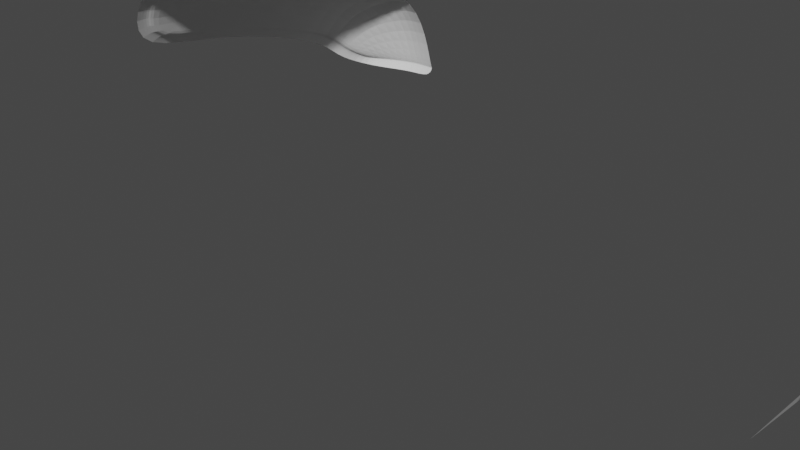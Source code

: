 # Source: Spaceship3.blend  (saved by Blender 2.92.15; exported with 4.5.12 LTS)
import bpy
from mathutils import Matrix  # noqa: F401  (used for matrix-valued properties, if any)

bpy.ops.wm.read_factory_settings(use_empty=True)
scene = bpy.context.scene
scene.name = 'Scene'

# ---- collections
col_collection = bpy.data.collections.new('Collection'); scene.collection.children.link(col_collection)

# ---- world
world_world = bpy.data.worlds.new('World'); scene.world = world_world
world_world.use_nodes = True; world_world.node_tree.nodes.clear()
_N = world_world.node_tree.nodes; _L = world_world.node_tree.links
n0 = _N.new('ShaderNodeOutputWorld'); n0.name = 'World Output'; n0.location = (300, 300)
n1 = _N.new('ShaderNodeBackground'); n1.name = 'Background'; n1.location = (10, 300)
n1.inputs[0].default_value = (0.05088, 0.05088, 0.05088, 1.0)
_L.new(n1.outputs[0], n0.inputs[0])
n0.is_active_output = True
world_world.color = (0.05088, 0.05088, 0.05088)
world_world.use_sun_shadow = False
world_world.sun_shadow_jitter_overblur = 0.0

# ---- cameras
cam_camera = bpy.data.cameras.new('Camera')
cam_camera.clip_end = 100.0
cam_camera.ortho_scale = 7.314

# ---- meshes
me_cube_008 = bpy.data.meshes.new('Cube.008')
me_cube_008.from_pydata([(0.3738, -1.0, 0.0), (1.0, -1.0, 0.0), (0.3738, 1.149, 0.0), (1.0, 1.149, 0.0), (0.3738, 3.298, -0.7274), (1.0, 3.298, -0.7274), (-0.4608, -0.8014, -0.6399), (0.3875, 3.933, -1.506), (-0.4608, 0.7585, -0.6399), (-0.4608, 2.908, -1.367), (6.099, 3.933, -1.506), (6.947, -0.8014, -0.6399), (1.0, 3.933, -1.506), (5.486, 3.298, -0.7274), (-0.2988, 3.543, -1.724), (-0.8101, -0.8014, -1.269), (6.112, 3.298, -0.7274), (-0.8101, 0.7585, -1.269), (-0.8101, 2.908, -1.997), (-0.6481, 3.543, -2.353), (5.486, 1.149, 0.0), (6.112, 1.149, 0.0), (5.486, -1.0, 0.0), (6.112, -1.0, 0.0), (6.947, 0.7585, -0.6399), (6.947, 2.908, -1.367), (5.486, 3.933, -1.506), (6.785, 3.543, -1.724), (7.296, -0.8014, -1.269), (7.296, 0.7585, -1.269), (7.296, 2.908, -1.997), (7.134, 3.543, -2.353)], [], [(0, 1, 3, 2), (2, 3, 5, 4), (6, 0, 2, 8), (8, 2, 4, 9), (4, 5, 12, 7), (9, 4, 7, 14), (15, 6, 8, 17), (17, 8, 9, 18), (18, 9, 14, 19), (24, 11, 28, 29), (21, 16, 13, 20), (21, 23, 11, 24), (23, 21, 20, 22), (25, 24, 29, 30), (24, 25, 16, 21), (13, 16, 10, 26), (27, 10, 16, 25), (27, 25, 30, 31)])
_uv = me_cube_008.uv_layers.new(name='UVMap')
_uv.uv.foreach_set('vector', [0.0, 0.0, 1.0, 0.0, 1.0, 1.0, 0.0, 1.0, 0.0, 0.0, 1.0, 0.0, 1.0, 1.0, 0.0, 1.0, 0.0, 0.0, 1.0, 0.0, 1.0, 1.0, 0.0, 1.0, 0.0, 0.0, 1.0, 0.0, 1.0, 1.0, 0.0, 1.0, 0.0, 0.0, 1.0, 0.0, 1.0, 1.0, 0.0, 1.0, 0.0, 0.0, 1.0, 0.0, 1.0, 1.0, 0.0, 1.0, 0.0, 0.0, 1.0, 0.0, 1.0, 1.0, 0.0, 1.0, 0.0, 0.0, 1.0, 0.0, 1.0, 1.0, 0.0, 1.0, 0.0, 0.0, 1.0, 0.0, 1.0, 1.0, 0.0, 1.0, 0.0, 0.0, 0.0, 0.0, 0.0, 0.0, 0.0, 0.0, 0.0, 0.0, 0.0, 0.0, 0.0, 0.0, 0.0, 0.0, 0.0, 0.0, 0.0, 0.0, 0.0, 0.0, 0.0, 0.0, 0.0, 0.0, 0.0, 0.0, 0.0, 0.0, 0.0, 0.0, 0.0, 0.0, 0.0, 0.0, 0.0, 0.0, 0.0, 0.0, 0.0, 0.0, 0.0, 0.0, 0.0, 0.0, 0.0, 0.0, 0.0, 0.0, 0.0, 0.0, 0.0, 0.0, 0.0, 0.0, 0.0, 0.0, 0.0, 0.0, 0.0, 0.0, 0.0, 0.0, 0.0, 0.0, 0.0, 0.0, 0.0, 0.0, 0.0, 0.0])
me_cube_008.use_remesh_fix_poles = True
me_cube_008.use_remesh_preserve_attributes = False
me_cube_008.use_mirror_vertex_groups = False
me_cube_008.update()
me_cube_009 = bpy.data.meshes.new('Cube.009')
me_cube_009.from_pydata([(0.3738, -1.0, 0.0), (1.115, -1.0, 0.0), (0.3738, 1.149, 0.0), (1.115, 1.149, 0.0), (0.3738, 3.298, -0.7274), (1.115, 3.298, -0.7274), (-0.4608, -0.8014, -0.6399), (0.3875, 3.933, -1.506), (-0.4608, 0.7585, -0.6399), (-0.4608, 2.908, -1.367), (1.842, 3.933, -1.506), (2.69, -0.8014, -0.6399), (1.115, 3.933, -1.506), (-0.2988, 3.543, -1.724), (-0.8101, -0.8014, -1.269), (1.856, 3.298, -0.7274), (-0.8101, 0.7585, -1.269), (-0.8101, 2.908, -1.997), (-0.6481, 3.543, -2.353), (1.856, 1.149, 0.0), (1.856, -1.0, 0.0), (2.69, 0.7585, -0.6399), (2.69, 2.908, -1.367), (2.528, 3.543, -1.724), (3.039, -0.8014, -1.269), (3.039, 0.7585, -1.269), (3.039, 2.908, -1.997), (2.877, 3.543, -2.353)], [], [(0, 1, 3, 2), (2, 3, 5, 4), (6, 0, 2, 8), (8, 2, 4, 9), (4, 5, 12, 7), (9, 4, 7, 13), (14, 6, 8, 16), (16, 8, 9, 17), (17, 9, 13, 18), (21, 11, 24, 25), (19, 15, 5, 3), (19, 20, 11, 21), (20, 19, 3, 1), (22, 21, 25, 26), (21, 22, 15, 19), (5, 15, 10, 12), (23, 10, 15, 22), (23, 22, 26, 27)])
_uv = me_cube_009.uv_layers.new(name='UVMap')
_uv.uv.foreach_set('vector', [0.0, 0.0, 1.0, 0.0, 1.0, 1.0, 0.0, 1.0, 0.0, 0.0, 1.0, 0.0, 1.0, 1.0, 0.0, 1.0, 0.0, 0.0, 1.0, 0.0, 1.0, 1.0, 0.0, 1.0, 0.0, 0.0, 1.0, 0.0, 1.0, 1.0, 0.0, 1.0, 0.0, 0.0, 1.0, 0.0, 1.0, 1.0, 0.0, 1.0, 0.0, 0.0, 1.0, 0.0, 1.0, 1.0, 0.0, 1.0, 0.0, 0.0, 1.0, 0.0, 1.0, 1.0, 0.0, 1.0, 0.0, 0.0, 1.0, 0.0, 1.0, 1.0, 0.0, 1.0, 0.0, 0.0, 1.0, 0.0, 1.0, 1.0, 0.0, 1.0, 0.0, 0.0, 0.0, 0.0, 0.0, 0.0, 0.0, 0.0, 0.0, 0.0, 0.0, 0.0, 0.0, 0.0, 0.0, 0.0, 0.0, 0.0, 0.0, 0.0, 0.0, 0.0, 0.0, 0.0, 0.0, 0.0, 0.0, 0.0, 0.0, 0.0, 0.0, 0.0, 0.0, 0.0, 0.0, 0.0, 0.0, 0.0, 0.0, 0.0, 0.0, 0.0, 0.0, 0.0, 0.0, 0.0, 0.0, 0.0, 0.0, 0.0, 0.0, 0.0, 0.0, 0.0, 0.0, 0.0, 0.0, 0.0, 0.0, 0.0, 0.0, 0.0, 0.0, 0.0, 0.0, 0.0, 0.0, 0.0, 0.0, 0.0, 0.0, 0.0])
me_cube_009.use_remesh_fix_poles = True
me_cube_009.use_remesh_preserve_attributes = False
me_cube_009.use_mirror_vertex_groups = False
me_cube_009.update()
me_cube_010 = bpy.data.meshes.new('Cube.010')
me_cube_010.from_pydata([(0.3738, -1.0, 0.0), (1.067, -1.0, 0.0), (0.3738, 1.149, 0.0), (1.067, 1.149, 0.0), (0.3738, 3.298, -0.7274), (1.067, 3.298, -0.7274), (-0.4608, -0.8014, -0.6399), (0.3875, 3.933, -1.506), (-0.4608, 0.7585, -0.6399), (-0.4608, 2.908, -1.367), (2.781, 3.543, -2.353), (2.943, 2.908, -1.997), (1.067, 3.933, -1.506), (2.943, 0.7585, -1.269), (-0.2988, 3.543, -1.724), (-0.8101, -0.8014, -1.269), (2.943, -0.8014, -1.269), (-0.8101, 0.7585, -1.269), (-0.8101, 2.908, -1.997), (-0.6481, 3.543, -2.353), (2.432, 3.543, -1.724), (2.594, 2.908, -1.367), (2.594, 0.7585, -0.6399), (1.746, 3.933, -1.506), (2.594, -0.8014, -0.6399), (1.76, 3.298, -0.7274), (1.76, 1.149, 0.0), (1.76, -1.0, 0.0)], [], [(0, 1, 3, 2), (2, 3, 5, 4), (6, 0, 2, 8), (8, 2, 4, 9), (4, 5, 12, 7), (9, 4, 7, 14), (15, 6, 8, 17), (17, 8, 9, 18), (18, 9, 14, 19), (11, 21, 20, 10), (13, 22, 21, 11), (16, 24, 22, 13), (21, 25, 23, 20), (25, 5, 12, 23), (22, 26, 25, 21), (24, 27, 26, 22), (26, 3, 5, 25), (27, 1, 3, 26)])
_uv = me_cube_010.uv_layers.new(name='UVMap')
_uv.uv.foreach_set('vector', [0.0, 0.0, 1.0, 0.0, 1.0, 1.0, 0.0, 1.0, 0.0, 0.0, 1.0, 0.0, 1.0, 1.0, 0.0, 1.0, 0.0, 0.0, 1.0, 0.0, 1.0, 1.0, 0.0, 1.0, 0.0, 0.0, 1.0, 0.0, 1.0, 1.0, 0.0, 1.0, 0.0, 0.0, 1.0, 0.0, 1.0, 1.0, 0.0, 1.0, 0.0, 0.0, 1.0, 0.0, 1.0, 1.0, 0.0, 1.0, 0.0, 0.0, 1.0, 0.0, 1.0, 1.0, 0.0, 1.0, 0.0, 0.0, 1.0, 0.0, 1.0, 1.0, 0.0, 1.0, 0.0, 0.0, 1.0, 0.0, 1.0, 1.0, 0.0, 1.0, 0.0, 0.0, 1.0, 0.0, 1.0, 1.0, 0.0, 1.0, 0.0, 0.0, 1.0, 0.0, 1.0, 1.0, 0.0, 1.0, 0.0, 0.0, 1.0, 0.0, 1.0, 1.0, 0.0, 1.0, 0.0, 0.0, 1.0, 0.0, 1.0, 1.0, 0.0, 1.0, 0.0, 0.0, 1.0, 0.0, 1.0, 1.0, 0.0, 1.0, 0.0, 0.0, 1.0, 0.0, 1.0, 1.0, 0.0, 1.0, 0.0, 0.0, 1.0, 0.0, 1.0, 1.0, 0.0, 1.0, 0.0, 0.0, 1.0, 0.0, 1.0, 1.0, 0.0, 1.0, 0.0, 0.0, 1.0, 0.0, 1.0, 1.0, 0.0, 1.0])
me_cube_010.use_remesh_fix_poles = True
me_cube_010.use_remesh_preserve_attributes = False
me_cube_010.use_mirror_vertex_groups = False
me_cube_010.update()
me_cube_011 = bpy.data.meshes.new('Cube.011')
me_cube_011.from_pydata([(0.6317, -1.0, 0.0), (1.088, -1.0, 0.0), (0.6317, 1.149, 0.0), (1.088, 1.149, 0.0), (0.6317, 3.298, -0.7274), (1.088, 3.298, -0.7274), (-0.03358, -0.8714, -0.6399), (0.6426, 3.933, -1.506), (-0.03358, 0.7585, -0.6399), (-0.03358, 2.908, -1.17), (1.088, 3.933, -1.506), (-0.007599, 3.543, -1.724), (-0.3121, -0.7713, -1.269), (-0.3121, 0.7585, -1.269), (-0.3977, 2.908, -1.832), (-0.32, 3.242, -2.217), (0.6426, 4.135, -2.447), (1.088, 4.135, -2.447), (0.1214, 3.908, -2.453), (-0.1829, 3.721, -2.473), (0.6101, -1.035, 0.04174), (1.088, -1.035, 0.04174), (-0.08829, -0.8976, -0.5907), (-0.3625, -0.8073, -1.227), (-0.3625, 0.7924, -1.227), (-0.4481, 2.942, -1.79), (-0.3704, 3.276, -2.175), (0.5922, 4.169, -2.405), (1.088, 4.169, -2.405), (0.07095, 3.942, -2.411), (-0.2333, 3.755, -2.431), (0.6099, -1.192, 0.06305), (1.088, -1.192, 0.06305), (-0.08852, -1.151, -0.5694), (-0.4821, -0.9433, -1.384), (-0.4912, 0.7151, -1.413), (-0.5769, 2.864, -1.976), (-0.4731, 3.198, -2.353), (0.5878, 4.091, -2.591), (1.084, 4.091, -2.591), (0.06658, 3.864, -2.597), (-0.3317, 3.678, -2.565)], [], [(0, 1, 3, 2), (2, 3, 5, 4), (6, 0, 2, 8), (8, 2, 4, 9), (4, 5, 10, 7), (9, 4, 7, 11), (12, 6, 8, 13), (13, 8, 9, 14), (14, 9, 11, 15), (7, 10, 17, 16), (11, 7, 16, 18), (15, 11, 18, 19), (18, 16, 27, 29), (0, 6, 22, 20), (6, 12, 23, 22), (12, 13, 24, 23), (19, 18, 29, 30), (16, 17, 28, 27), (14, 15, 26, 25), (15, 19, 30, 26), (13, 14, 25, 24), (1, 0, 20, 21), (20, 22, 33, 31), (30, 29, 40, 41), (22, 23, 34, 33), (23, 24, 35, 34), (26, 30, 41, 37), (27, 28, 39, 38), (24, 25, 36, 35), (21, 20, 31, 32), (29, 27, 38, 40), (25, 26, 37, 36)])
_uv = me_cube_011.uv_layers.new(name='UVMap')
_uv.uv.foreach_set('vector', [0.0, 0.0, 1.0, 0.0, 1.0, 1.0, 0.0, 1.0, 0.0, 0.0, 1.0, 0.0, 1.0, 1.0, 0.0, 1.0, 0.0, 0.0, 1.0, 0.0, 1.0, 1.0, 0.0, 1.0, 0.0, 0.0, 1.0, 0.0, 1.0, 1.0, 0.0, 1.0, 0.0, 0.0, 1.0, 0.0, 1.0, 1.0, 0.0, 1.0, 0.0, 0.0, 1.0, 0.0, 1.0, 1.0, 0.0, 1.0, 0.0, 0.0, 1.0, 0.0, 1.0, 1.0, 0.0, 1.0, 0.0, 0.0, 1.0, 0.0, 1.0, 1.0, 0.0, 1.0, 0.0, 0.0, 1.0, 0.0, 1.0, 1.0, 0.0, 1.0, 0.0, 0.0, 1.0, 0.0, 1.0, 1.0, 0.0, 1.0, 0.0, 0.0, 1.0, 0.0, 1.0, 1.0, 0.0, 1.0, 0.0, 0.0, 1.0, 0.0, 1.0, 1.0, 0.0, 1.0, 0.0, 1.0, 1.0, 1.0, 1.0, 1.0, 0.0, 1.0, 1.0, 0.0, 0.0, 0.0, 0.0, 0.0, 1.0, 0.0, 1.0, 0.0, 0.0, 0.0, 0.0, 0.0, 1.0, 0.0, 0.0, 0.0, 0.0, 1.0, 0.0, 1.0, 0.0, 0.0, 0.0, 1.0, 1.0, 1.0, 1.0, 1.0, 0.0, 1.0, 0.0, 1.0, 1.0, 1.0, 1.0, 1.0, 0.0, 1.0, 0.0, 0.0, 0.0, 1.0, 0.0, 1.0, 0.0, 0.0, 0.0, 0.0, 0.0, 1.0, 0.0, 1.0, 0.0, 0.0, 0.0, 0.0, 0.0, 1.0, 0.0, 1.0, 0.0, 0.0, 1.0, 0.0, 0.0, 0.0, 0.0, 0.0, 1.0, 0.0, 1.0, 0.0, 0.0, 0.0, 0.0, 0.0, 1.0, 0.0, 0.0, 1.0, 1.0, 1.0, 1.0, 1.0, 0.0, 1.0, 1.0, 0.0, 0.0, 0.0, 0.0, 0.0, 1.0, 0.0, 0.0, 0.0, 0.0, 1.0, 0.0, 1.0, 0.0, 0.0, 0.0, 0.0, 0.0, 1.0, 0.0, 1.0, 0.0, 0.0, 0.0, 1.0, 1.0, 1.0, 1.0, 1.0, 0.0, 1.0, 0.0, 0.0, 0.0, 1.0, 0.0, 1.0, 0.0, 0.0, 1.0, 0.0, 0.0, 0.0, 0.0, 0.0, 1.0, 0.0, 0.0, 1.0, 1.0, 1.0, 1.0, 1.0, 0.0, 1.0, 0.0, 0.0, 0.0, 1.0, 0.0, 1.0, 0.0, 0.0])
me_cube_011.use_remesh_fix_poles = True
me_cube_011.use_remesh_preserve_attributes = False
me_cube_011.use_mirror_vertex_groups = False
me_cube_011.update()

# ---- objects
ob_camera = bpy.data.objects.new('Camera', cam_camera)
ob_cube = bpy.data.objects.new('Cube', me_cube_008)
ob_cube_001 = bpy.data.objects.new('Cube.001', me_cube_009)
ob_cube_002 = bpy.data.objects.new('Cube.002', me_cube_010)
ob_cube_003 = bpy.data.objects.new('Cube.003', me_cube_011)

# ---- transforms, parenting, visibility, modifiers, constraints
ob_camera.location = (7.359, -6.926, 4.958)
ob_camera.rotation_euler = (1.109, 0.0, 0.8149)
ob_camera.lock_rotations_4d = False
ob_camera.empty_display_type = 'ARROWS'
ob_camera.color = (0.0, 0.0, 0.0, 0.0)
ob_camera.display_type = 'WIRE'
ob_camera.lineart.crease_threshold = 0.0
ob_cube.location = (4.945, 0.6524, 0.8807)
ob_cube.lineart.crease_threshold = 0.0
_m = ob_cube.modifiers.new('Subdivision', 'SUBSURF')
_m.uv_smooth = 'PRESERVE_CORNERS'
_m.subdivision_type = 'SIMPLE'
_m.levels = 6
ob_cube_001.location = (4.945, 12.77, 0.8807)
ob_cube_001.lineart.crease_threshold = 0.0
_m = ob_cube_001.modifiers.new('Subdivision', 'SUBSURF')
_m.uv_smooth = 'PRESERVE_CORNERS'
_m.levels = 6
ob_cube_002.location = (4.945, 26.76, 0.8807)
ob_cube_002.lineart.crease_threshold = 0.0
_m = ob_cube_002.modifiers.new('Subdivision', 'SUBSURF')
_m.uv_smooth = 'PRESERVE_CORNERS'
_m.levels = 6
ob_cube_003.location = (-7.552, 2.755, 0.8807)
ob_cube_003.lineart.crease_threshold = 0.0
_m = ob_cube_003.modifiers.new('Subdivision', 'SUBSURF')
_m.uv_smooth = 'PRESERVE_CORNERS'
_m.levels = 6

# ---- collection membership
col_collection.objects.link(ob_camera)
col_collection.objects.link(ob_cube)
col_collection.objects.link(ob_cube_001)
col_collection.objects.link(ob_cube_002)
col_collection.objects.link(ob_cube_003)

# ---- scene / render settings (as saved in the file)
scene.camera = ob_camera
scene.frame_start = 1; scene.frame_end = 250; scene.frame_set(1)
scene.render.engine = 'BLENDER_EEVEE_NEXT'
scene.cycles.use_denoising = False
scene.cycles.samples = 128
scene.cycles.sampling_pattern = 'TABULATED_SOBOL'
scene.cycles.use_adaptive_sampling = False
scene.cycles.use_light_tree = False
scene.view_settings.view_transform = 'Filmic'
bpy.context.view_layer.update()

# ---- added for rendering (the .blend has no usable light): sun
light_auto_sun = bpy.data.lights.new('AutoSun', 'SUN')
light_auto_sun.energy = 3.0
light_auto_sun.angle = 0.0523599
ob_auto_sun = bpy.data.objects.new('AutoSun', light_auto_sun)
scene.collection.objects.link(ob_auto_sun)
ob_auto_sun.rotation_euler = (0.872665, 0.174533, 0.523599)
bpy.context.view_layer.update()
